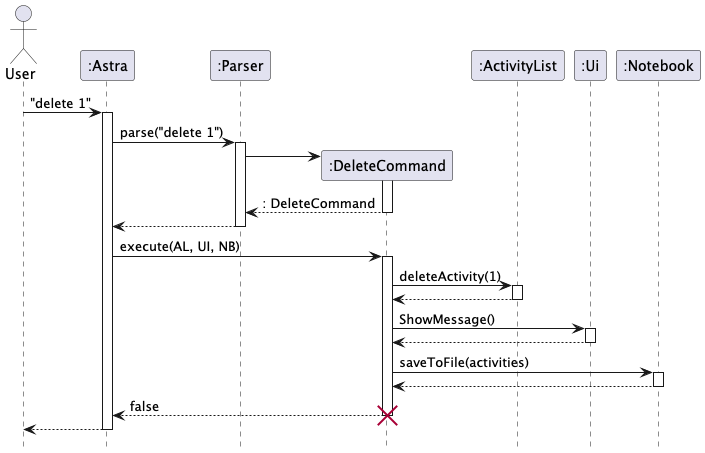

The diagram above was rendered by PlantUML. Its source (embedded in the PNG):
@startuml
'https://plantuml.com/sequence-diagram

hide footbox
actor User
participant ":Astra" as Astra
participant ":Parser" as Parser
participant ":DeleteCommand" as DeleteCommand
participant ":ActivityList" as ActivityList
participant ":Ui" as Ui
participant ":Notebook" as Notebook

User -> Astra : "delete 1"
activate Astra
Astra -> Parser : parse("delete 1")
activate Parser
create DeleteCommand
Parser -> DeleteCommand
activate DeleteCommand
return : DeleteCommand
return
deactivate Parser

Astra -> DeleteCommand : execute(AL, UI, NB)
activate DeleteCommand
DeleteCommand -> ActivityList : deleteActivity(1)
activate ActivityList
return
DeleteCommand -> Ui : ShowMessage()
activate Ui
return

DeleteCommand->Notebook : saveToFile(activities)
activate Notebook
return
return false
deactivate DeleteCommand
destroy DeleteCommand
Astra --> User
deactivate Astra



@enduml